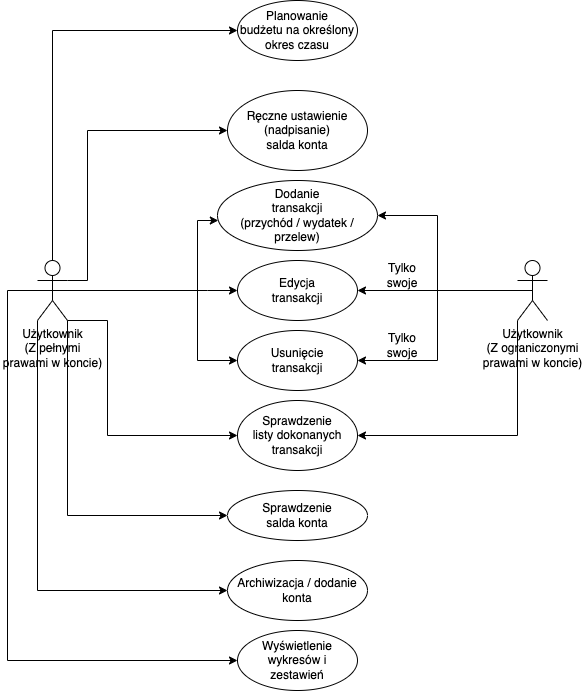

The diagram above was exported from draw.io. Its source (the exported page's mxGraphModel, read from the mxfile embedded in the PNG):
<mxGraphModel dx="1426" dy="769" grid="1" gridSize="10" guides="1" tooltips="1" connect="1" arrows="1" fold="1" page="1" pageScale="1" pageWidth="850" pageHeight="1100" math="0" shadow="0">
  <root>
    <mxCell id="0" />
    <mxCell id="1" parent="0" />
    <mxCell id="O-3x_cqfLztqVak9zZT7-6" value="" style="edgeStyle=orthogonalEdgeStyle;rounded=0;orthogonalLoop=1;jettySize=auto;html=1;" parent="1" source="O-3x_cqfLztqVak9zZT7-1" target="O-3x_cqfLztqVak9zZT7-5" edge="1">
      <mxGeometry relative="1" as="geometry">
        <Array as="points">
          <mxPoint x="220" y="310" />
          <mxPoint x="220" y="240" />
        </Array>
      </mxGeometry>
    </mxCell>
    <mxCell id="O-3x_cqfLztqVak9zZT7-12" style="edgeStyle=orthogonalEdgeStyle;rounded=0;orthogonalLoop=1;jettySize=auto;html=1;exitX=1;exitY=0.3333333333333333;exitDx=0;exitDy=0;exitPerimeter=0;entryX=0;entryY=0.5;entryDx=0;entryDy=0;" parent="1" source="O-3x_cqfLztqVak9zZT7-1" target="O-3x_cqfLztqVak9zZT7-11" edge="1">
      <mxGeometry relative="1" as="geometry">
        <Array as="points">
          <mxPoint x="110" y="300" />
          <mxPoint x="110" y="150" />
        </Array>
      </mxGeometry>
    </mxCell>
    <mxCell id="O-3x_cqfLztqVak9zZT7-14" style="edgeStyle=orthogonalEdgeStyle;rounded=0;orthogonalLoop=1;jettySize=auto;html=1;exitX=1;exitY=1;exitDx=0;exitDy=0;exitPerimeter=0;entryX=0;entryY=0.5;entryDx=0;entryDy=0;" parent="1" source="O-3x_cqfLztqVak9zZT7-1" target="O-3x_cqfLztqVak9zZT7-13" edge="1">
      <mxGeometry relative="1" as="geometry">
        <Array as="points">
          <mxPoint x="90" y="535" />
        </Array>
      </mxGeometry>
    </mxCell>
    <mxCell id="O-3x_cqfLztqVak9zZT7-16" style="edgeStyle=orthogonalEdgeStyle;rounded=0;orthogonalLoop=1;jettySize=auto;html=1;exitX=0.5;exitY=0.5;exitDx=0;exitDy=0;exitPerimeter=0;entryX=0;entryY=0.5;entryDx=0;entryDy=0;" parent="1" source="O-3x_cqfLztqVak9zZT7-1" target="O-3x_cqfLztqVak9zZT7-15" edge="1">
      <mxGeometry relative="1" as="geometry">
        <Array as="points">
          <mxPoint x="230" y="310" />
        </Array>
      </mxGeometry>
    </mxCell>
    <mxCell id="O-3x_cqfLztqVak9zZT7-18" style="edgeStyle=orthogonalEdgeStyle;rounded=0;orthogonalLoop=1;jettySize=auto;html=1;exitX=0.5;exitY=0.5;exitDx=0;exitDy=0;exitPerimeter=0;entryX=0;entryY=0.5;entryDx=0;entryDy=0;" parent="1" source="O-3x_cqfLztqVak9zZT7-1" target="O-3x_cqfLztqVak9zZT7-17" edge="1">
      <mxGeometry relative="1" as="geometry">
        <Array as="points">
          <mxPoint x="220" y="310" />
          <mxPoint x="220" y="380" />
        </Array>
      </mxGeometry>
    </mxCell>
    <mxCell id="O-3x_cqfLztqVak9zZT7-21" value="" style="edgeStyle=orthogonalEdgeStyle;rounded=0;orthogonalLoop=1;jettySize=auto;html=1;" parent="1" source="O-3x_cqfLztqVak9zZT7-1" target="O-3x_cqfLztqVak9zZT7-20" edge="1">
      <mxGeometry relative="1" as="geometry">
        <Array as="points">
          <mxPoint x="75" y="50" />
        </Array>
      </mxGeometry>
    </mxCell>
    <mxCell id="O-3x_cqfLztqVak9zZT7-35" style="edgeStyle=orthogonalEdgeStyle;rounded=0;orthogonalLoop=1;jettySize=auto;html=1;exitX=0;exitY=1;exitDx=0;exitDy=0;exitPerimeter=0;entryX=0;entryY=0.5;entryDx=0;entryDy=0;" parent="1" source="O-3x_cqfLztqVak9zZT7-1" target="O-3x_cqfLztqVak9zZT7-34" edge="1">
      <mxGeometry relative="1" as="geometry" />
    </mxCell>
    <mxCell id="O-3x_cqfLztqVak9zZT7-37" style="edgeStyle=orthogonalEdgeStyle;rounded=0;orthogonalLoop=1;jettySize=auto;html=1;exitX=0.5;exitY=0.5;exitDx=0;exitDy=0;exitPerimeter=0;entryX=0;entryY=0.5;entryDx=0;entryDy=0;" parent="1" source="O-3x_cqfLztqVak9zZT7-1" target="O-3x_cqfLztqVak9zZT7-36" edge="1">
      <mxGeometry relative="1" as="geometry">
        <Array as="points">
          <mxPoint x="30" y="310" />
          <mxPoint x="30" y="680" />
        </Array>
      </mxGeometry>
    </mxCell>
    <mxCell id="O-3x_cqfLztqVak9zZT7-39" style="edgeStyle=orthogonalEdgeStyle;rounded=0;orthogonalLoop=1;jettySize=auto;html=1;exitX=1;exitY=1;exitDx=0;exitDy=0;exitPerimeter=0;entryX=0;entryY=0.5;entryDx=0;entryDy=0;" parent="1" source="O-3x_cqfLztqVak9zZT7-1" target="O-3x_cqfLztqVak9zZT7-38" edge="1">
      <mxGeometry relative="1" as="geometry">
        <Array as="points">
          <mxPoint x="130" y="340" />
          <mxPoint x="130" y="455" />
        </Array>
      </mxGeometry>
    </mxCell>
    <object label="Użytkownik&lt;br&gt;(Z pełnymi&lt;br&gt;prawami w koncie)" Użytkownik="" id="O-3x_cqfLztqVak9zZT7-1">
      <mxCell style="shape=umlActor;verticalLabelPosition=bottom;verticalAlign=top;html=1;outlineConnect=0;" parent="1" vertex="1">
        <mxGeometry x="60" y="280" width="30" height="60" as="geometry" />
      </mxCell>
    </object>
    <mxCell id="O-3x_cqfLztqVak9zZT7-5" value="Dodanie&lt;br&gt;transakcji&lt;br&gt;(przychód / wydatek / przelew)" style="ellipse;whiteSpace=wrap;html=1;verticalAlign=middle;" parent="1" vertex="1">
      <mxGeometry x="240" y="200" width="160" height="70" as="geometry" />
    </mxCell>
    <mxCell id="O-3x_cqfLztqVak9zZT7-11" value="Ręczne ustawienie (nadpisanie) &lt;br&gt;salda konta" style="ellipse;whiteSpace=wrap;html=1;" parent="1" vertex="1">
      <mxGeometry x="250" y="110" width="140" height="80" as="geometry" />
    </mxCell>
    <mxCell id="O-3x_cqfLztqVak9zZT7-13" value="Sprawdzenie&lt;br&gt;salda konta" style="ellipse;whiteSpace=wrap;html=1;" parent="1" vertex="1">
      <mxGeometry x="250" y="510" width="140" height="50" as="geometry" />
    </mxCell>
    <mxCell id="O-3x_cqfLztqVak9zZT7-15" value="Edycja&lt;br&gt;transakcji" style="ellipse;whiteSpace=wrap;html=1;verticalAlign=middle;" parent="1" vertex="1">
      <mxGeometry x="260" y="280" width="120" height="60" as="geometry" />
    </mxCell>
    <mxCell id="O-3x_cqfLztqVak9zZT7-17" value="Usunięcie&lt;br&gt;transakcji" style="ellipse;whiteSpace=wrap;html=1;verticalAlign=middle;" parent="1" vertex="1">
      <mxGeometry x="260" y="350" width="120" height="60" as="geometry" />
    </mxCell>
    <mxCell id="O-3x_cqfLztqVak9zZT7-20" value="Planowanie&lt;br&gt;budżetu na określony okres czasu" style="ellipse;whiteSpace=wrap;html=1;verticalAlign=middle;" parent="1" vertex="1">
      <mxGeometry x="260" y="20" width="120" height="60" as="geometry" />
    </mxCell>
    <mxCell id="O-3x_cqfLztqVak9zZT7-26" style="edgeStyle=orthogonalEdgeStyle;rounded=0;orthogonalLoop=1;jettySize=auto;html=1;exitX=0.5;exitY=0.5;exitDx=0;exitDy=0;exitPerimeter=0;entryX=1;entryY=0.5;entryDx=0;entryDy=0;" parent="1" source="O-3x_cqfLztqVak9zZT7-24" target="O-3x_cqfLztqVak9zZT7-5" edge="1">
      <mxGeometry relative="1" as="geometry">
        <Array as="points">
          <mxPoint x="460" y="310" />
          <mxPoint x="460" y="235" />
        </Array>
      </mxGeometry>
    </mxCell>
    <mxCell id="O-3x_cqfLztqVak9zZT7-28" style="edgeStyle=orthogonalEdgeStyle;rounded=0;orthogonalLoop=1;jettySize=auto;html=1;exitX=0.5;exitY=0.5;exitDx=0;exitDy=0;exitPerimeter=0;entryX=1;entryY=0.5;entryDx=0;entryDy=0;" parent="1" source="O-3x_cqfLztqVak9zZT7-24" target="O-3x_cqfLztqVak9zZT7-17" edge="1">
      <mxGeometry relative="1" as="geometry" />
    </mxCell>
    <mxCell id="O-3x_cqfLztqVak9zZT7-31" style="edgeStyle=orthogonalEdgeStyle;rounded=0;orthogonalLoop=1;jettySize=auto;html=1;exitX=0.5;exitY=0.5;exitDx=0;exitDy=0;exitPerimeter=0;entryX=1;entryY=0.5;entryDx=0;entryDy=0;" parent="1" source="O-3x_cqfLztqVak9zZT7-24" target="O-3x_cqfLztqVak9zZT7-15" edge="1">
      <mxGeometry relative="1" as="geometry" />
    </mxCell>
    <mxCell id="O-3x_cqfLztqVak9zZT7-40" style="edgeStyle=orthogonalEdgeStyle;rounded=0;orthogonalLoop=1;jettySize=auto;html=1;exitX=0;exitY=1;exitDx=0;exitDy=0;exitPerimeter=0;entryX=1;entryY=0.5;entryDx=0;entryDy=0;" parent="1" source="O-3x_cqfLztqVak9zZT7-24" target="O-3x_cqfLztqVak9zZT7-38" edge="1">
      <mxGeometry relative="1" as="geometry" />
    </mxCell>
    <object label="Użytkownik&lt;br&gt;(Z ograniczonymi&lt;br&gt;prawami w koncie)" Użytkownik="" id="O-3x_cqfLztqVak9zZT7-24">
      <mxCell style="shape=umlActor;verticalLabelPosition=bottom;verticalAlign=top;html=1;outlineConnect=0;" parent="1" vertex="1">
        <mxGeometry x="540" y="280" width="30" height="60" as="geometry" />
      </mxCell>
    </object>
    <mxCell id="O-3x_cqfLztqVak9zZT7-32" value="Tylko swoje" style="text;html=1;strokeColor=none;fillColor=none;align=center;verticalAlign=middle;whiteSpace=wrap;rounded=0;" parent="1" vertex="1">
      <mxGeometry x="395" y="280" width="60" height="30" as="geometry" />
    </mxCell>
    <mxCell id="O-3x_cqfLztqVak9zZT7-33" value="Tylko swoje" style="text;html=1;strokeColor=none;fillColor=none;align=center;verticalAlign=middle;whiteSpace=wrap;rounded=0;" parent="1" vertex="1">
      <mxGeometry x="395" y="350" width="60" height="30" as="geometry" />
    </mxCell>
    <mxCell id="O-3x_cqfLztqVak9zZT7-34" value="Archiwizacja / dodanie konta" style="ellipse;whiteSpace=wrap;html=1;" parent="1" vertex="1">
      <mxGeometry x="250" y="580" width="140" height="60" as="geometry" />
    </mxCell>
    <mxCell id="O-3x_cqfLztqVak9zZT7-36" value="Wyświetlenie wykresów i &lt;br&gt;zestawień" style="ellipse;whiteSpace=wrap;html=1;verticalAlign=middle;" parent="1" vertex="1">
      <mxGeometry x="260" y="650" width="120" height="60" as="geometry" />
    </mxCell>
    <mxCell id="O-3x_cqfLztqVak9zZT7-38" value="Sprawdzenie&lt;br&gt;listy dokonanych transakcji" style="ellipse;whiteSpace=wrap;html=1;" parent="1" vertex="1">
      <mxGeometry x="260" y="420" width="120" height="70" as="geometry" />
    </mxCell>
  </root>
</mxGraphModel>